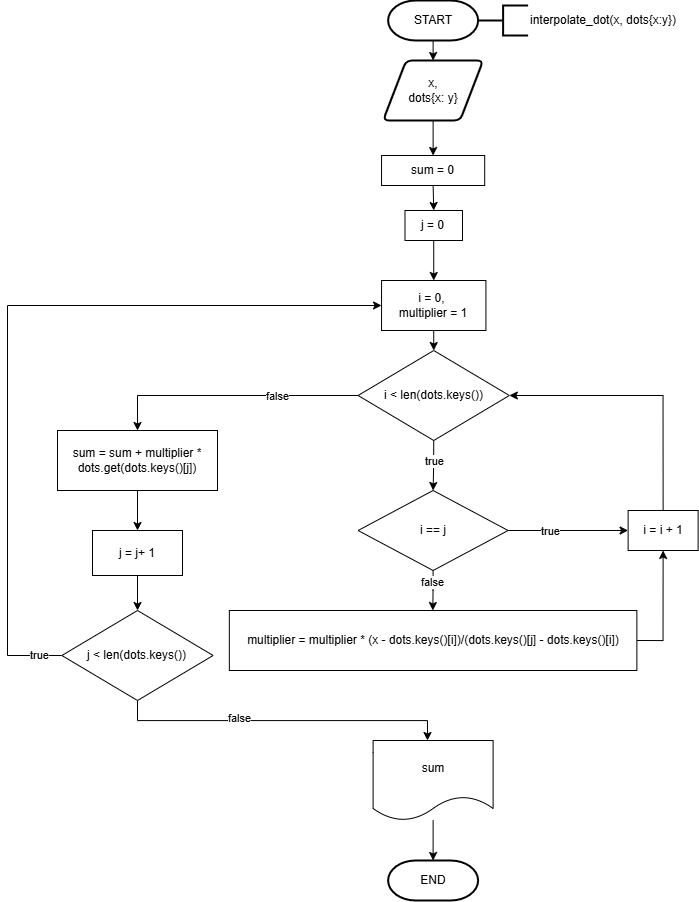

The diagram above was exported from draw.io. Its source (the exported page's mxGraphModel, read from the mxfile embedded in the PNG):
<mxGraphModel dx="1622" dy="823" grid="1" gridSize="10" guides="1" tooltips="1" connect="1" arrows="1" fold="1" page="1" pageScale="1" pageWidth="827" pageHeight="1169" math="0" shadow="0">
  <root>
    <mxCell id="0" />
    <mxCell id="1" parent="0" />
    <mxCell id="XmmeYGklMx6TOkcXbX04-1" parent="1" style="strokeWidth=2;html=1;shape=mxgraph.flowchart.terminator;whiteSpace=wrap;" value="END" vertex="1">
      <mxGeometry height="40" width="90" x="460.6100000000001" y="880" as="geometry" />
    </mxCell>
    <mxCell id="XmmeYGklMx6TOkcXbX04-2" edge="1" parent="1" source="XmmeYGklMx6TOkcXbX04-3" style="edgeStyle=orthogonalEdgeStyle;rounded=0;orthogonalLoop=1;jettySize=auto;html=1;exitX=0.5;exitY=1;exitDx=0;exitDy=0;exitPerimeter=0;entryX=0.5;entryY=0;entryDx=0;entryDy=0;" target="XmmeYGklMx6TOkcXbX04-5">
      <mxGeometry relative="1" as="geometry" />
    </mxCell>
    <mxCell id="XmmeYGklMx6TOkcXbX04-3" parent="1" style="strokeWidth=2;html=1;shape=mxgraph.flowchart.terminator;whiteSpace=wrap;" value="START" vertex="1">
      <mxGeometry height="40" width="90" x="460.6199999999999" y="20" as="geometry" />
    </mxCell>
    <mxCell id="XmmeYGklMx6TOkcXbX04-4" edge="1" parent="1" source="XmmeYGklMx6TOkcXbX04-5" style="edgeStyle=orthogonalEdgeStyle;rounded=0;orthogonalLoop=1;jettySize=auto;html=1;exitX=0.5;exitY=1;exitDx=0;exitDy=0;entryX=0.5;entryY=0;entryDx=0;entryDy=0;" target="XmmeYGklMx6TOkcXbX04-28">
      <mxGeometry relative="1" as="geometry" />
    </mxCell>
    <mxCell id="XmmeYGklMx6TOkcXbX04-5" parent="1" style="shape=parallelogram;html=1;strokeWidth=2;perimeter=parallelogramPerimeter;whiteSpace=wrap;rounded=1;arcSize=12;size=0.23;" value="&lt;div&gt;x,&lt;/div&gt;dots{x: y}" vertex="1">
      <mxGeometry height="60" width="100" x="455.6199999999999" y="80" as="geometry" />
    </mxCell>
    <mxCell id="XmmeYGklMx6TOkcXbX04-6" edge="1" parent="1" source="XmmeYGklMx6TOkcXbX04-10" style="edgeStyle=orthogonalEdgeStyle;rounded=0;orthogonalLoop=1;jettySize=auto;html=1;exitX=0.5;exitY=1;exitDx=0;exitDy=0;entryX=0.5;entryY=0;entryDx=0;entryDy=0;" target="XmmeYGklMx6TOkcXbX04-19">
      <mxGeometry relative="1" as="geometry" />
    </mxCell>
    <mxCell id="XmmeYGklMx6TOkcXbX04-7" connectable="0" parent="XmmeYGklMx6TOkcXbX04-6" style="edgeLabel;html=1;align=center;verticalAlign=middle;resizable=0;points=[];" value="true" vertex="1">
      <mxGeometry relative="1" x="-0.3409" y="3" as="geometry">
        <mxPoint x="-3" y="3" as="offset" />
      </mxGeometry>
    </mxCell>
    <mxCell id="XmmeYGklMx6TOkcXbX04-8" edge="1" parent="1" source="XmmeYGklMx6TOkcXbX04-10" style="edgeStyle=orthogonalEdgeStyle;rounded=0;orthogonalLoop=1;jettySize=auto;html=1;exitX=0;exitY=0.5;exitDx=0;exitDy=0;entryX=0.5;entryY=0;entryDx=0;entryDy=0;" target="XmmeYGklMx6TOkcXbX04-26">
      <mxGeometry relative="1" as="geometry" />
    </mxCell>
    <mxCell id="XmmeYGklMx6TOkcXbX04-9" connectable="0" parent="XmmeYGklMx6TOkcXbX04-8" style="edgeLabel;html=1;align=center;verticalAlign=middle;resizable=0;points=[];" value="false" vertex="1">
      <mxGeometry relative="1" x="-0.3677" as="geometry">
        <mxPoint as="offset" />
      </mxGeometry>
    </mxCell>
    <mxCell id="XmmeYGklMx6TOkcXbX04-10" parent="1" style="rhombus;whiteSpace=wrap;html=1;" value="i &amp;lt; len(dots.keys())" vertex="1">
      <mxGeometry height="90" width="151.25" x="430.6100000000001" y="370" as="geometry" />
    </mxCell>
    <mxCell id="XmmeYGklMx6TOkcXbX04-11" edge="1" parent="1" source="XmmeYGklMx6TOkcXbX04-12" style="edgeStyle=orthogonalEdgeStyle;rounded=0;orthogonalLoop=1;jettySize=auto;html=1;exitX=0.5;exitY=1;exitDx=0;exitDy=0;entryX=0.5;entryY=0;entryDx=0;entryDy=0;" target="XmmeYGklMx6TOkcXbX04-10">
      <mxGeometry relative="1" as="geometry" />
    </mxCell>
    <mxCell id="XmmeYGklMx6TOkcXbX04-12" parent="1" style="rounded=0;whiteSpace=wrap;html=1;" value="i = 0,&amp;nbsp;&lt;div&gt;multiplier = 1&lt;/div&gt;" vertex="1">
      <mxGeometry height="50" width="104.38" x="454.04999999999995" y="300" as="geometry" />
    </mxCell>
    <mxCell id="XmmeYGklMx6TOkcXbX04-13" edge="1" parent="1" source="XmmeYGklMx6TOkcXbX04-14" style="edgeStyle=orthogonalEdgeStyle;rounded=0;orthogonalLoop=1;jettySize=auto;html=1;exitX=0.5;exitY=0;exitDx=0;exitDy=0;entryX=1;entryY=0.5;entryDx=0;entryDy=0;" target="XmmeYGklMx6TOkcXbX04-10">
      <mxGeometry relative="1" as="geometry" />
    </mxCell>
    <mxCell id="XmmeYGklMx6TOkcXbX04-14" parent="1" style="rounded=0;whiteSpace=wrap;html=1;" value="i = i + 1" vertex="1">
      <mxGeometry height="40" width="70" x="700.6199999999999" y="530" as="geometry" />
    </mxCell>
    <mxCell id="XmmeYGklMx6TOkcXbX04-15" edge="1" parent="1" source="XmmeYGklMx6TOkcXbX04-19" style="edgeStyle=orthogonalEdgeStyle;rounded=0;orthogonalLoop=1;jettySize=auto;html=1;exitX=1;exitY=0.5;exitDx=0;exitDy=0;entryX=0;entryY=0.5;entryDx=0;entryDy=0;" target="XmmeYGklMx6TOkcXbX04-14">
      <mxGeometry relative="1" as="geometry" />
    </mxCell>
    <mxCell id="XmmeYGklMx6TOkcXbX04-16" connectable="0" parent="XmmeYGklMx6TOkcXbX04-15" style="edgeLabel;html=1;align=center;verticalAlign=middle;resizable=0;points=[];" value="true" vertex="1">
      <mxGeometry relative="1" x="-0.2987" y="-2" as="geometry">
        <mxPoint y="-2" as="offset" />
      </mxGeometry>
    </mxCell>
    <mxCell id="XmmeYGklMx6TOkcXbX04-17" edge="1" parent="1" source="XmmeYGklMx6TOkcXbX04-19" style="edgeStyle=orthogonalEdgeStyle;rounded=0;orthogonalLoop=1;jettySize=auto;html=1;exitX=0.5;exitY=1;exitDx=0;exitDy=0;">
      <mxGeometry relative="1" as="geometry">
        <mxPoint x="505.3042105263157" y="630" as="targetPoint" />
      </mxGeometry>
    </mxCell>
    <mxCell id="XmmeYGklMx6TOkcXbX04-18" connectable="0" parent="XmmeYGklMx6TOkcXbX04-17" style="edgeLabel;html=1;align=center;verticalAlign=middle;resizable=0;points=[];" value="false" vertex="1">
      <mxGeometry relative="1" x="-0.4304" y="-1" as="geometry">
        <mxPoint as="offset" />
      </mxGeometry>
    </mxCell>
    <mxCell id="XmmeYGklMx6TOkcXbX04-19" parent="1" style="rhombus;whiteSpace=wrap;html=1;" value="i == j" vertex="1">
      <mxGeometry height="80" width="150" x="430.6100000000001" y="510" as="geometry" />
    </mxCell>
    <mxCell id="XmmeYGklMx6TOkcXbX04-20" edge="1" parent="1" source="XmmeYGklMx6TOkcXbX04-21" style="edgeStyle=orthogonalEdgeStyle;rounded=0;orthogonalLoop=1;jettySize=auto;html=1;exitX=1;exitY=0.5;exitDx=0;exitDy=0;entryX=0.5;entryY=1;entryDx=0;entryDy=0;" target="XmmeYGklMx6TOkcXbX04-14">
      <mxGeometry relative="1" as="geometry" />
    </mxCell>
    <mxCell id="XmmeYGklMx6TOkcXbX04-21" parent="1" style="rounded=0;whiteSpace=wrap;html=1;" value="multiplier = multiplier * (x - dots.keys()[i])/(dots.keys()[j] - dots.keys()[i])" vertex="1">
      <mxGeometry height="60" width="407.52" x="301.85" y="630" as="geometry" />
    </mxCell>
    <mxCell id="XmmeYGklMx6TOkcXbX04-22" edge="1" parent="1" source="XmmeYGklMx6TOkcXbX04-23" style="edgeStyle=orthogonalEdgeStyle;rounded=0;orthogonalLoop=1;jettySize=auto;html=1;exitX=0.5;exitY=1;exitDx=0;exitDy=0;entryX=0.5;entryY=0;entryDx=0;entryDy=0;" target="XmmeYGklMx6TOkcXbX04-12">
      <mxGeometry relative="1" as="geometry" />
    </mxCell>
    <mxCell id="XmmeYGklMx6TOkcXbX04-23" parent="1" style="rounded=0;whiteSpace=wrap;html=1;" value="j = 0" vertex="1">
      <mxGeometry height="30" width="57.5" x="477.49" y="230" as="geometry" />
    </mxCell>
    <mxCell id="XmmeYGklMx6TOkcXbX04-24" parent="1" style="strokeWidth=2;html=1;shape=mxgraph.flowchart.annotation_2;align=left;labelPosition=right;pointerEvents=1;" value="interpolate_dot(x, dots{x:y})" vertex="1">
      <mxGeometry height="30" width="50" x="550.6199999999999" y="25" as="geometry" />
    </mxCell>
    <mxCell id="b0mMPaFBMids8UOobldw-2" edge="1" parent="1" source="XmmeYGklMx6TOkcXbX04-26" style="edgeStyle=orthogonalEdgeStyle;rounded=0;orthogonalLoop=1;jettySize=auto;html=1;exitX=0.5;exitY=1;exitDx=0;exitDy=0;entryX=0.5;entryY=0;entryDx=0;entryDy=0;" target="b0mMPaFBMids8UOobldw-1">
      <mxGeometry relative="1" as="geometry" />
    </mxCell>
    <mxCell id="XmmeYGklMx6TOkcXbX04-26" parent="1" style="rounded=0;whiteSpace=wrap;html=1;" value="sum = sum + multiplier * dots.get(dots.keys()[j])" vertex="1">
      <mxGeometry height="60" width="160" x="130.01" y="450" as="geometry" />
    </mxCell>
    <mxCell id="XmmeYGklMx6TOkcXbX04-27" edge="1" parent="1" source="XmmeYGklMx6TOkcXbX04-28" style="edgeStyle=orthogonalEdgeStyle;rounded=0;orthogonalLoop=1;jettySize=auto;html=1;exitX=0.5;exitY=1;exitDx=0;exitDy=0;entryX=0.5;entryY=0;entryDx=0;entryDy=0;" target="XmmeYGklMx6TOkcXbX04-23">
      <mxGeometry relative="1" as="geometry" />
    </mxCell>
    <mxCell id="XmmeYGklMx6TOkcXbX04-28" parent="1" style="rounded=0;whiteSpace=wrap;html=1;" value="sum = 0" vertex="1">
      <mxGeometry height="30" width="103.14" x="454.0500000000002" y="175" as="geometry" />
    </mxCell>
    <mxCell id="XmmeYGklMx6TOkcXbX04-31" edge="1" parent="1" source="XmmeYGklMx6TOkcXbX04-33" style="edgeStyle=orthogonalEdgeStyle;rounded=0;orthogonalLoop=1;jettySize=auto;html=1;exitX=0.5;exitY=1;exitDx=0;exitDy=0;">
      <mxGeometry relative="1" as="geometry">
        <mxPoint x="500" y="760" as="targetPoint" />
      </mxGeometry>
    </mxCell>
    <mxCell id="XmmeYGklMx6TOkcXbX04-32" connectable="0" parent="XmmeYGklMx6TOkcXbX04-31" style="edgeLabel;html=1;align=center;verticalAlign=middle;resizable=0;points=[];" value="false" vertex="1">
      <mxGeometry relative="1" x="-0.2697" y="3" as="geometry">
        <mxPoint x="1" as="offset" />
      </mxGeometry>
    </mxCell>
    <mxCell id="b0mMPaFBMids8UOobldw-4" edge="1" parent="1" source="XmmeYGklMx6TOkcXbX04-33" style="edgeStyle=orthogonalEdgeStyle;rounded=0;orthogonalLoop=1;jettySize=auto;html=1;exitX=0;exitY=0.5;exitDx=0;exitDy=0;entryX=0;entryY=0.5;entryDx=0;entryDy=0;" target="XmmeYGklMx6TOkcXbX04-12">
      <mxGeometry relative="1" as="geometry">
        <Array as="points">
          <mxPoint x="80" y="675" />
          <mxPoint x="80" y="325" />
        </Array>
      </mxGeometry>
    </mxCell>
    <mxCell id="b0mMPaFBMids8UOobldw-5" connectable="0" parent="b0mMPaFBMids8UOobldw-4" style="edgeLabel;html=1;align=center;verticalAlign=middle;resizable=0;points=[];" value="true" vertex="1">
      <mxGeometry relative="1" x="-0.9405" y="-1" as="geometry">
        <mxPoint as="offset" />
      </mxGeometry>
    </mxCell>
    <mxCell id="XmmeYGklMx6TOkcXbX04-33" parent="1" style="rhombus;whiteSpace=wrap;html=1;" value="j &amp;lt; len(dots.keys())" vertex="1">
      <mxGeometry height="90" width="151.25" x="134.38" y="630" as="geometry" />
    </mxCell>
    <mxCell id="XmmeYGklMx6TOkcXbX04-36" parent="1" style="shape=document;whiteSpace=wrap;html=1;boundedLbl=1;" value="sum" vertex="1">
      <mxGeometry height="80" width="120" x="445.6100000000001" y="760" as="geometry" />
    </mxCell>
    <mxCell id="XmmeYGklMx6TOkcXbX04-37" edge="1" parent="1" source="XmmeYGklMx6TOkcXbX04-36" style="edgeStyle=orthogonalEdgeStyle;rounded=0;orthogonalLoop=1;jettySize=auto;html=1;entryX=0.5;entryY=0;entryDx=0;entryDy=0;entryPerimeter=0;" target="XmmeYGklMx6TOkcXbX04-1">
      <mxGeometry relative="1" as="geometry" />
    </mxCell>
    <mxCell id="b0mMPaFBMids8UOobldw-3" edge="1" parent="1" source="b0mMPaFBMids8UOobldw-1" style="edgeStyle=orthogonalEdgeStyle;rounded=0;orthogonalLoop=1;jettySize=auto;html=1;exitX=0.5;exitY=1;exitDx=0;exitDy=0;entryX=0.5;entryY=0;entryDx=0;entryDy=0;" target="XmmeYGklMx6TOkcXbX04-33">
      <mxGeometry relative="1" as="geometry" />
    </mxCell>
    <mxCell id="b0mMPaFBMids8UOobldw-1" parent="1" style="rounded=0;whiteSpace=wrap;html=1;" value="j = j+ 1" vertex="1">
      <mxGeometry height="45" width="90" x="165.01" y="550" as="geometry" />
    </mxCell>
  </root>
</mxGraphModel>